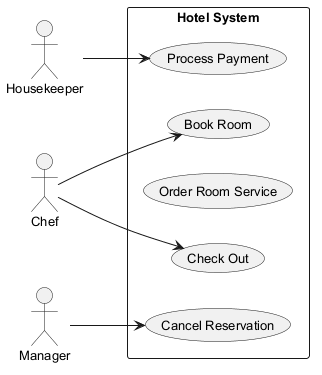

The diagram above was rendered by PlantUML. Its source (embedded in the PNG):
@startuml
skinparam defaultFontSize 13
left to right direction
actor "Housekeeper" as H
actor "Chef" as C
actor "Manager" as M
rectangle "Hotel System" {
  usecase "Cancel Reservation" as UC_CancelReservation
  usecase "Book Room" as UC_BookRoom
  usecase "Order Room Service" as UC_OrderRoomService
  usecase "Check Out" as UC_CheckOut
  usecase "Process Payment" as UC_ProcessPayment
}
H --> UC_ProcessPayment
C --> UC_CheckOut
C --> UC_BookRoom
M --> UC_CancelReservation
@enduml